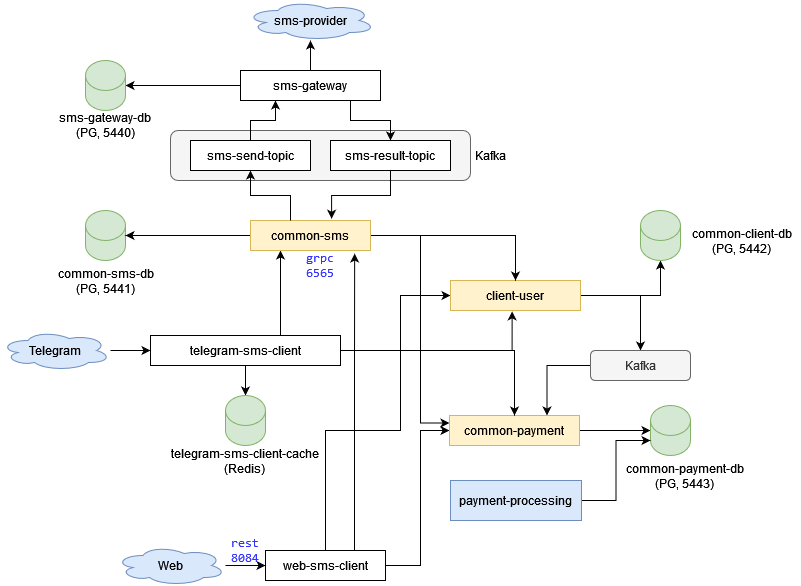

The diagram above was exported from draw.io. Its source (the exported page's mxGraphModel, read from the mxfile embedded in the PNG):
<mxGraphModel dx="1422" dy="724" grid="1" gridSize="10" guides="1" tooltips="1" connect="1" arrows="1" fold="1" page="1" pageScale="1" pageWidth="827" pageHeight="1169" math="0" shadow="0">
  <root>
    <mxCell id="0" />
    <mxCell id="1" parent="0" />
    <mxCell id="pKaCrT82GCUJrfPenVpZ-2" value="" style="shape=cylinder3;whiteSpace=wrap;html=1;boundedLbl=1;backgroundOutline=1;size=15;fillColor=#d5e8d4;strokeColor=#82b366;" parent="1" vertex="1">
      <mxGeometry x="105" y="230" width="40" height="50" as="geometry" />
    </mxCell>
    <mxCell id="pKaCrT82GCUJrfPenVpZ-48" style="edgeStyle=orthogonalEdgeStyle;rounded=0;orthogonalLoop=1;jettySize=auto;html=1;entryX=0.868;entryY=1.102;entryDx=0;entryDy=0;entryPerimeter=0;" parent="1" source="pKaCrT82GCUJrfPenVpZ-4" target="pKaCrT82GCUJrfPenVpZ-9" edge="1">
      <mxGeometry relative="1" as="geometry">
        <Array as="points">
          <mxPoint x="374" y="390" />
          <mxPoint x="374" y="390" />
        </Array>
      </mxGeometry>
    </mxCell>
    <mxCell id="pKaCrT82GCUJrfPenVpZ-50" style="edgeStyle=orthogonalEdgeStyle;rounded=0;orthogonalLoop=1;jettySize=auto;html=1;entryX=0;entryY=0.5;entryDx=0;entryDy=0;" parent="1" source="pKaCrT82GCUJrfPenVpZ-4" target="pKaCrT82GCUJrfPenVpZ-7" edge="1">
      <mxGeometry relative="1" as="geometry">
        <Array as="points">
          <mxPoint x="420" y="450" />
          <mxPoint x="420" y="315" />
        </Array>
      </mxGeometry>
    </mxCell>
    <mxCell id="pKaCrT82GCUJrfPenVpZ-51" style="edgeStyle=orthogonalEdgeStyle;rounded=0;orthogonalLoop=1;jettySize=auto;html=1;entryX=0;entryY=0.5;entryDx=0;entryDy=0;" parent="1" source="pKaCrT82GCUJrfPenVpZ-4" target="pKaCrT82GCUJrfPenVpZ-10" edge="1">
      <mxGeometry relative="1" as="geometry">
        <Array as="points">
          <mxPoint x="440" y="585" />
          <mxPoint x="440" y="450" />
        </Array>
      </mxGeometry>
    </mxCell>
    <mxCell id="pKaCrT82GCUJrfPenVpZ-4" value="web-sms-client" style="rounded=0;whiteSpace=wrap;html=1;" parent="1" vertex="1">
      <mxGeometry x="285" y="570" width="120" height="30" as="geometry" />
    </mxCell>
    <mxCell id="pKaCrT82GCUJrfPenVpZ-5" value="sms-provider" style="ellipse;shape=cloud;whiteSpace=wrap;html=1;fillColor=#dae8fc;strokeColor=#6c8ebf;" parent="1" vertex="1">
      <mxGeometry x="265" y="20" width="130" height="40" as="geometry" />
    </mxCell>
    <mxCell id="pKaCrT82GCUJrfPenVpZ-41" style="edgeStyle=orthogonalEdgeStyle;rounded=0;orthogonalLoop=1;jettySize=auto;html=1;entryX=0.25;entryY=1;entryDx=0;entryDy=0;" parent="1" source="pKaCrT82GCUJrfPenVpZ-6" target="pKaCrT82GCUJrfPenVpZ-9" edge="1">
      <mxGeometry relative="1" as="geometry">
        <Array as="points">
          <mxPoint x="300" y="360" />
          <mxPoint x="300" y="360" />
        </Array>
      </mxGeometry>
    </mxCell>
    <mxCell id="pKaCrT82GCUJrfPenVpZ-52" style="edgeStyle=orthogonalEdgeStyle;rounded=0;orthogonalLoop=1;jettySize=auto;html=1;entryX=0.474;entryY=1.029;entryDx=0;entryDy=0;entryPerimeter=0;" parent="1" source="pKaCrT82GCUJrfPenVpZ-6" target="pKaCrT82GCUJrfPenVpZ-7" edge="1">
      <mxGeometry relative="1" as="geometry" />
    </mxCell>
    <mxCell id="XQWw3PcJs8v-CYNbdcT1-12" value="" style="edgeStyle=orthogonalEdgeStyle;rounded=0;orthogonalLoop=1;jettySize=auto;html=1;" parent="1" source="pKaCrT82GCUJrfPenVpZ-6" target="XQWw3PcJs8v-CYNbdcT1-11" edge="1">
      <mxGeometry relative="1" as="geometry" />
    </mxCell>
    <mxCell id="pKaCrT82GCUJrfPenVpZ-6" value="telegram-sms-client" style="rounded=0;whiteSpace=wrap;html=1;" parent="1" vertex="1">
      <mxGeometry x="170" y="355" width="190" height="30" as="geometry" />
    </mxCell>
    <mxCell id="pKaCrT82GCUJrfPenVpZ-19" value="" style="edgeStyle=orthogonalEdgeStyle;rounded=0;orthogonalLoop=1;jettySize=auto;html=1;" parent="1" source="pKaCrT82GCUJrfPenVpZ-7" target="pKaCrT82GCUJrfPenVpZ-16" edge="1">
      <mxGeometry relative="1" as="geometry" />
    </mxCell>
    <mxCell id="RFZ0svUr7Sp6dWNK-QP_-2" style="edgeStyle=orthogonalEdgeStyle;rounded=0;orthogonalLoop=1;jettySize=auto;html=1;entryX=0.5;entryY=0;entryDx=0;entryDy=0;" parent="1" source="pKaCrT82GCUJrfPenVpZ-7" target="RFZ0svUr7Sp6dWNK-QP_-1" edge="1">
      <mxGeometry relative="1" as="geometry" />
    </mxCell>
    <mxCell id="pKaCrT82GCUJrfPenVpZ-7" value="client-user" style="rounded=0;whiteSpace=wrap;html=1;fillColor=#fff2cc;strokeColor=#d6b656;" parent="1" vertex="1">
      <mxGeometry x="470" y="300" width="130" height="30" as="geometry" />
    </mxCell>
    <mxCell id="pKaCrT82GCUJrfPenVpZ-13" value="" style="edgeStyle=orthogonalEdgeStyle;rounded=0;orthogonalLoop=1;jettySize=auto;html=1;" parent="1" source="pKaCrT82GCUJrfPenVpZ-9" target="pKaCrT82GCUJrfPenVpZ-2" edge="1">
      <mxGeometry relative="1" as="geometry" />
    </mxCell>
    <mxCell id="XQWw3PcJs8v-CYNbdcT1-6" style="edgeStyle=orthogonalEdgeStyle;rounded=0;orthogonalLoop=1;jettySize=auto;html=1;entryX=0.5;entryY=0;entryDx=0;entryDy=0;" parent="1" source="pKaCrT82GCUJrfPenVpZ-9" target="pKaCrT82GCUJrfPenVpZ-7" edge="1">
      <mxGeometry relative="1" as="geometry" />
    </mxCell>
    <mxCell id="XQWw3PcJs8v-CYNbdcT1-7" style="edgeStyle=orthogonalEdgeStyle;rounded=0;orthogonalLoop=1;jettySize=auto;html=1;entryX=0;entryY=0.25;entryDx=0;entryDy=0;" parent="1" source="pKaCrT82GCUJrfPenVpZ-9" target="pKaCrT82GCUJrfPenVpZ-10" edge="1">
      <mxGeometry relative="1" as="geometry">
        <Array as="points">
          <mxPoint x="440" y="255" />
          <mxPoint x="440" y="443" />
        </Array>
      </mxGeometry>
    </mxCell>
    <mxCell id="pKaCrT82GCUJrfPenVpZ-9" value="common-sms" style="rounded=0;whiteSpace=wrap;html=1;fillColor=#fff2cc;strokeColor=#d6b656;" parent="1" vertex="1">
      <mxGeometry x="270" y="240" width="120" height="30" as="geometry" />
    </mxCell>
    <mxCell id="pKaCrT82GCUJrfPenVpZ-18" value="" style="edgeStyle=orthogonalEdgeStyle;rounded=0;orthogonalLoop=1;jettySize=auto;html=1;" parent="1" source="pKaCrT82GCUJrfPenVpZ-10" target="pKaCrT82GCUJrfPenVpZ-14" edge="1">
      <mxGeometry relative="1" as="geometry" />
    </mxCell>
    <mxCell id="pKaCrT82GCUJrfPenVpZ-10" value="common-payment" style="rounded=0;whiteSpace=wrap;html=1;fillColor=#fff2cc;strokeColor=#d6b656;" parent="1" vertex="1">
      <mxGeometry x="469" y="435" width="130" height="30" as="geometry" />
    </mxCell>
    <mxCell id="pKaCrT82GCUJrfPenVpZ-14" value="" style="shape=cylinder3;whiteSpace=wrap;html=1;boundedLbl=1;backgroundOutline=1;size=15;fillColor=#d5e8d4;strokeColor=#82b366;" parent="1" vertex="1">
      <mxGeometry x="670" y="425" width="40" height="50" as="geometry" />
    </mxCell>
    <mxCell id="pKaCrT82GCUJrfPenVpZ-16" value="" style="shape=cylinder3;whiteSpace=wrap;html=1;boundedLbl=1;backgroundOutline=1;size=15;fillColor=#d5e8d4;strokeColor=#82b366;" parent="1" vertex="1">
      <mxGeometry x="660" y="230" width="40" height="50" as="geometry" />
    </mxCell>
    <mxCell id="pKaCrT82GCUJrfPenVpZ-21" value="" style="rounded=1;whiteSpace=wrap;html=1;fillColor=#f5f5f5;fontColor=#333333;strokeColor=#666666;" parent="1" vertex="1">
      <mxGeometry x="190" y="150" width="300" height="50" as="geometry" />
    </mxCell>
    <mxCell id="pKaCrT82GCUJrfPenVpZ-30" style="edgeStyle=orthogonalEdgeStyle;rounded=0;orthogonalLoop=1;jettySize=auto;html=1;entryX=0.25;entryY=1;entryDx=0;entryDy=0;" parent="1" source="pKaCrT82GCUJrfPenVpZ-22" target="pKaCrT82GCUJrfPenVpZ-26" edge="1">
      <mxGeometry relative="1" as="geometry" />
    </mxCell>
    <mxCell id="pKaCrT82GCUJrfPenVpZ-22" value="sms-send-topic" style="rounded=0;whiteSpace=wrap;html=1;" parent="1" vertex="1">
      <mxGeometry x="210" y="160" width="120" height="30" as="geometry" />
    </mxCell>
    <mxCell id="pKaCrT82GCUJrfPenVpZ-25" style="edgeStyle=orthogonalEdgeStyle;rounded=0;orthogonalLoop=1;jettySize=auto;html=1;entryX=0.676;entryY=-0.059;entryDx=0;entryDy=0;entryPerimeter=0;" parent="1" source="pKaCrT82GCUJrfPenVpZ-23" target="pKaCrT82GCUJrfPenVpZ-9" edge="1">
      <mxGeometry relative="1" as="geometry" />
    </mxCell>
    <mxCell id="pKaCrT82GCUJrfPenVpZ-23" value="sms-result-topic" style="rounded=0;whiteSpace=wrap;html=1;" parent="1" vertex="1">
      <mxGeometry x="350" y="160" width="120" height="30" as="geometry" />
    </mxCell>
    <mxCell id="pKaCrT82GCUJrfPenVpZ-24" style="edgeStyle=orthogonalEdgeStyle;rounded=0;orthogonalLoop=1;jettySize=auto;html=1;entryX=0.5;entryY=1;entryDx=0;entryDy=0;" parent="1" source="pKaCrT82GCUJrfPenVpZ-9" target="pKaCrT82GCUJrfPenVpZ-22" edge="1">
      <mxGeometry relative="1" as="geometry">
        <Array as="points">
          <mxPoint x="310" y="215" />
          <mxPoint x="270" y="215" />
        </Array>
      </mxGeometry>
    </mxCell>
    <mxCell id="pKaCrT82GCUJrfPenVpZ-28" style="edgeStyle=orthogonalEdgeStyle;rounded=0;orthogonalLoop=1;jettySize=auto;html=1;" parent="1" source="pKaCrT82GCUJrfPenVpZ-26" target="pKaCrT82GCUJrfPenVpZ-23" edge="1">
      <mxGeometry relative="1" as="geometry">
        <Array as="points">
          <mxPoint x="370" y="140" />
          <mxPoint x="410" y="140" />
        </Array>
      </mxGeometry>
    </mxCell>
    <mxCell id="pKaCrT82GCUJrfPenVpZ-32" style="edgeStyle=orthogonalEdgeStyle;rounded=0;orthogonalLoop=1;jettySize=auto;html=1;" parent="1" source="pKaCrT82GCUJrfPenVpZ-26" target="pKaCrT82GCUJrfPenVpZ-5" edge="1">
      <mxGeometry relative="1" as="geometry" />
    </mxCell>
    <mxCell id="pKaCrT82GCUJrfPenVpZ-40" value="" style="edgeStyle=orthogonalEdgeStyle;rounded=0;orthogonalLoop=1;jettySize=auto;html=1;" parent="1" source="pKaCrT82GCUJrfPenVpZ-26" target="pKaCrT82GCUJrfPenVpZ-37" edge="1">
      <mxGeometry relative="1" as="geometry" />
    </mxCell>
    <mxCell id="pKaCrT82GCUJrfPenVpZ-26" value="sms-gateway" style="rounded=0;whiteSpace=wrap;html=1;" parent="1" vertex="1">
      <mxGeometry x="260" y="90" width="140" height="30" as="geometry" />
    </mxCell>
    <mxCell id="pKaCrT82GCUJrfPenVpZ-27" value="Kafka" style="text;html=1;strokeColor=none;fillColor=none;align=center;verticalAlign=middle;whiteSpace=wrap;rounded=0;" parent="1" vertex="1">
      <mxGeometry x="480" y="160" width="60" height="30" as="geometry" />
    </mxCell>
    <mxCell id="pKaCrT82GCUJrfPenVpZ-36" style="edgeStyle=orthogonalEdgeStyle;rounded=0;orthogonalLoop=1;jettySize=auto;html=1;entryX=0;entryY=0.5;entryDx=0;entryDy=0;" parent="1" source="pKaCrT82GCUJrfPenVpZ-33" target="pKaCrT82GCUJrfPenVpZ-6" edge="1">
      <mxGeometry relative="1" as="geometry" />
    </mxCell>
    <mxCell id="pKaCrT82GCUJrfPenVpZ-33" value="Telegram" style="ellipse;shape=cloud;whiteSpace=wrap;html=1;fillColor=#dae8fc;strokeColor=#6c8ebf;" parent="1" vertex="1">
      <mxGeometry x="20" y="350" width="110" height="40" as="geometry" />
    </mxCell>
    <mxCell id="pKaCrT82GCUJrfPenVpZ-35" value="" style="edgeStyle=orthogonalEdgeStyle;rounded=0;orthogonalLoop=1;jettySize=auto;html=1;" parent="1" source="pKaCrT82GCUJrfPenVpZ-34" target="pKaCrT82GCUJrfPenVpZ-4" edge="1">
      <mxGeometry relative="1" as="geometry" />
    </mxCell>
    <mxCell id="pKaCrT82GCUJrfPenVpZ-34" value="Web" style="ellipse;shape=cloud;whiteSpace=wrap;html=1;fillColor=#dae8fc;strokeColor=#6c8ebf;" parent="1" vertex="1">
      <mxGeometry x="135" y="565" width="110" height="40" as="geometry" />
    </mxCell>
    <mxCell id="pKaCrT82GCUJrfPenVpZ-37" value="" style="shape=cylinder3;whiteSpace=wrap;html=1;boundedLbl=1;backgroundOutline=1;size=15;fillColor=#d5e8d4;strokeColor=#82b366;" parent="1" vertex="1">
      <mxGeometry x="105" y="80" width="40" height="50" as="geometry" />
    </mxCell>
    <mxCell id="pKaCrT82GCUJrfPenVpZ-54" style="edgeStyle=orthogonalEdgeStyle;rounded=0;orthogonalLoop=1;jettySize=auto;html=1;entryX=0.5;entryY=0;entryDx=0;entryDy=0;" parent="1" source="pKaCrT82GCUJrfPenVpZ-6" target="pKaCrT82GCUJrfPenVpZ-10" edge="1">
      <mxGeometry relative="1" as="geometry">
        <mxPoint x="538" y="430" as="targetPoint" />
      </mxGeometry>
    </mxCell>
    <mxCell id="PdnRy-4FFmeLXiWyjyHY-2" style="edgeStyle=orthogonalEdgeStyle;rounded=0;orthogonalLoop=1;jettySize=auto;html=1;entryX=0;entryY=1;entryDx=0;entryDy=-15;entryPerimeter=0;" parent="1" source="XQWw3PcJs8v-CYNbdcT1-2" target="pKaCrT82GCUJrfPenVpZ-14" edge="1">
      <mxGeometry relative="1" as="geometry" />
    </mxCell>
    <mxCell id="XQWw3PcJs8v-CYNbdcT1-2" value="payment-processing" style="rounded=0;whiteSpace=wrap;html=1;fillColor=#dae8fc;strokeColor=#6c8ebf;" parent="1" vertex="1">
      <mxGeometry x="470" y="500" width="131" height="40" as="geometry" />
    </mxCell>
    <mxCell id="XQWw3PcJs8v-CYNbdcT1-11" value="" style="shape=cylinder3;whiteSpace=wrap;html=1;boundedLbl=1;backgroundOutline=1;size=15;fillColor=#d5e8d4;strokeColor=#82b366;" parent="1" vertex="1">
      <mxGeometry x="245" y="415" width="40" height="50" as="geometry" />
    </mxCell>
    <mxCell id="PdnRy-4FFmeLXiWyjyHY-8" value="sms-gateway-db (PG, 5440)" style="text;html=1;strokeColor=none;fillColor=none;align=center;verticalAlign=middle;whiteSpace=wrap;rounded=0;" parent="1" vertex="1">
      <mxGeometry x="70" y="130" width="110" height="30" as="geometry" />
    </mxCell>
    <mxCell id="PdnRy-4FFmeLXiWyjyHY-12" value="&lt;div&gt;common-sms-db&lt;/div&gt;&lt;div&gt;(PG, 5441)&lt;br&gt;&lt;/div&gt;" style="text;whiteSpace=wrap;html=1;align=center;" parent="1" vertex="1">
      <mxGeometry x="62.5" y="280" width="125" height="30" as="geometry" />
    </mxCell>
    <mxCell id="PdnRy-4FFmeLXiWyjyHY-13" value="telegram-sms-client-cache (Redis)&lt;br&gt;&lt;br&gt;" style="text;html=1;strokeColor=none;fillColor=none;align=center;verticalAlign=middle;whiteSpace=wrap;rounded=0;" parent="1" vertex="1">
      <mxGeometry x="186.25" y="475" width="157.5" height="25" as="geometry" />
    </mxCell>
    <mxCell id="PdnRy-4FFmeLXiWyjyHY-15" value="&lt;div&gt;common-client-db&lt;/div&gt;&lt;div align=&quot;center&quot;&gt;(PG, 5442)&lt;br&gt;&lt;/div&gt;" style="text;whiteSpace=wrap;html=1;" parent="1" vertex="1">
      <mxGeometry x="710" y="240" width="110" height="40" as="geometry" />
    </mxCell>
    <mxCell id="PdnRy-4FFmeLXiWyjyHY-16" value="&lt;div&gt;common-payment-db&lt;/div&gt;&lt;div&gt;(PG, 5443)&lt;br&gt;&lt;/div&gt;" style="text;whiteSpace=wrap;html=1;align=center;" parent="1" vertex="1">
      <mxGeometry x="640" y="475" width="130" height="50" as="geometry" />
    </mxCell>
    <mxCell id="RFZ0svUr7Sp6dWNK-QP_-4" style="edgeStyle=orthogonalEdgeStyle;rounded=0;orthogonalLoop=1;jettySize=auto;html=1;entryX=0.75;entryY=0;entryDx=0;entryDy=0;" parent="1" source="RFZ0svUr7Sp6dWNK-QP_-1" target="pKaCrT82GCUJrfPenVpZ-10" edge="1">
      <mxGeometry relative="1" as="geometry">
        <mxPoint x="560" y="430" as="targetPoint" />
      </mxGeometry>
    </mxCell>
    <mxCell id="RFZ0svUr7Sp6dWNK-QP_-1" value="Kafka" style="rounded=1;whiteSpace=wrap;html=1;fillColor=#f5f5f5;fontColor=#333333;strokeColor=#666666;" parent="1" vertex="1">
      <mxGeometry x="610" y="370" width="100" height="30" as="geometry" />
    </mxCell>
    <mxCell id="pWf6mbL2OIVBrxxGLNWU-1" value="&lt;pre style=&quot;font-family: &amp;quot;JetBrains Mono&amp;quot;, monospace;&quot;&gt;&lt;span style=&quot;&quot;&gt;grpc&lt;br&gt;6565&lt;/span&gt;&lt;/pre&gt;" style="text;html=1;strokeColor=none;fillColor=none;align=center;verticalAlign=middle;whiteSpace=wrap;rounded=0;fontColor=#3333FF;labelBackgroundColor=none;" parent="1" vertex="1">
      <mxGeometry x="310" y="270" width="60" height="30" as="geometry" />
    </mxCell>
    <mxCell id="pWf6mbL2OIVBrxxGLNWU-2" value="&lt;pre style=&quot;font-family: &amp;quot;JetBrains Mono&amp;quot;, monospace;&quot;&gt;&lt;span style=&quot;&quot;&gt;rest&lt;br&gt;8084&lt;br&gt;&lt;/span&gt;&lt;/pre&gt;" style="text;html=1;strokeColor=none;fillColor=none;align=center;verticalAlign=middle;whiteSpace=wrap;rounded=0;fontColor=#3333FF;labelBackgroundColor=none;" parent="1" vertex="1">
      <mxGeometry x="235" y="555" width="60" height="30" as="geometry" />
    </mxCell>
  </root>
</mxGraphModel>